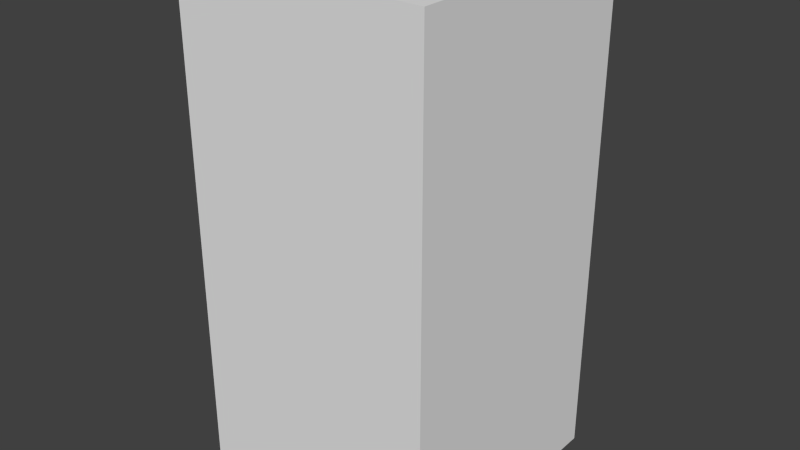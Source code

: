 # Source: greenCircleSeven.blend  (saved by Blender 2.68.0; exported with 4.5.12 LTS)
import bpy
from mathutils import Matrix  # noqa: F401  (used for matrix-valued properties, if any)

bpy.ops.wm.read_factory_settings(use_empty=True)
scene = bpy.context.scene
scene.name = 'Scene'

# ---- collections
col_collection_1 = bpy.data.collections.new('Collection 1'); scene.collection.children.link(col_collection_1)

# ---- world
world_world = bpy.data.worlds.new('World'); scene.world = world_world
world_world.color = (0.05088, 0.05088, 0.05088)
world_world.use_sun_shadow = False
world_world.sun_shadow_jitter_overblur = 0.0
world_world.cycles.sampling_method = 'MANUAL'
world_world.cycles.sample_map_resolution = 256

# ---- meshes
me_greencircleseven = bpy.data.meshes.new('greenCircleSeven')
me_greencircleseven.from_pydata([(-0.5, -0.5, -1.0), (-0.5, 0.5, -1.0), (0.5, 0.5, -1.0), (0.5, -0.5, -1.0), (-0.5, -0.5, 1.0), (-0.5, 0.5, 1.0), (0.5, 0.5, 1.0), (0.5, -0.5, 1.0)], [], [(4, 5, 1, 0), (5, 6, 2, 1), (6, 7, 3, 2), (7, 4, 0, 3), (0, 1, 2, 3), (7, 6, 5, 4)])
me_greencircleseven.use_remesh_preserve_volume = False
me_greencircleseven.use_remesh_preserve_attributes = False
me_greencircleseven.use_mirror_vertex_groups = False
me_greencircleseven.update()

# ---- objects
ob_greencircleseven = bpy.data.objects.new('greenCircleSeven', me_greencircleseven)

# ---- transforms, parenting, visibility, modifiers, constraints
ob_greencircleseven.location = (0.0, 0.0, 0.0)
ob_greencircleseven.lineart.crease_threshold = 0.0

# ---- collection membership
col_collection_1.objects.link(ob_greencircleseven)

# ---- scene / render settings (as saved in the file)
scene.frame_start = 1; scene.frame_end = 250; scene.frame_set(1)
scene.render.engine = 'BLENDER_EEVEE_NEXT'
scene.render.image_settings.color_mode = 'RGB'
scene.render.image_settings.compression = 90
scene.render.resolution_percentage = 50
scene.render.dither_intensity = 0.0
scene.cycles.use_denoising = False
scene.cycles.samples = 10
scene.cycles.sampling_pattern = 'TABULATED_SOBOL'
scene.cycles.light_sampling_threshold = 0.0
scene.cycles.use_adaptive_sampling = False
scene.cycles.use_light_tree = False
scene.cycles.blur_glossy = 0.0
scene.cycles.volume_bounces = 1
scene.cycles.pixel_filter_type = 'GAUSSIAN'
scene.cycles.sample_clamp_indirect = 0.0
scene.view_settings.view_transform = 'Standard'
bpy.context.view_layer.update()

# ---- added for rendering (the .blend has no active camera and no usable light): camera, sun
cam_auto = bpy.data.cameras.new('AutoCamera')
cam_auto.lens = 50.0
cam_auto.sensor_width = 36.0
cam_auto.clip_end = 1000.0
ob_auto_camera = bpy.data.objects.new('AutoCamera', cam_auto)
scene.collection.objects.link(ob_auto_camera)
ob_auto_camera.location = (2.26633, -2.71959, 1.81306)
ob_auto_camera.rotation_euler = (1.09748, -7.21219e-08, 0.694738)
scene.camera = ob_auto_camera
light_auto_sun = bpy.data.lights.new('AutoSun', 'SUN')
light_auto_sun.energy = 3.0
light_auto_sun.angle = 0.0523599
ob_auto_sun = bpy.data.objects.new('AutoSun', light_auto_sun)
scene.collection.objects.link(ob_auto_sun)
ob_auto_sun.rotation_euler = (0.872665, 0.174533, 0.523599)
bpy.context.view_layer.update()
